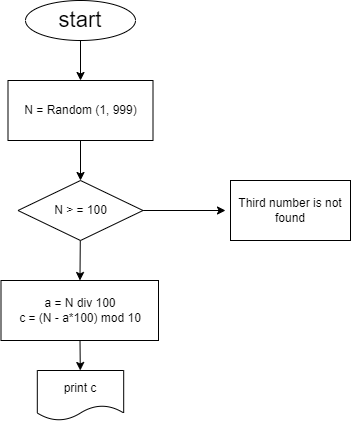

The diagram above was exported from draw.io. Its source (the exported page's mxGraphModel, read from the mxfile embedded in the PNG):
<mxGraphModel dx="734" dy="566" grid="1" gridSize="10" guides="1" tooltips="1" connect="1" arrows="1" fold="1" page="1" pageScale="1" pageWidth="827" pageHeight="1169" math="0" shadow="0">
  <root>
    <mxCell id="0" />
    <mxCell id="1" parent="0" />
    <mxCell id="4" value="" style="edgeStyle=none;html=1;" edge="1" parent="1" source="2" target="3">
      <mxGeometry relative="1" as="geometry" />
    </mxCell>
    <mxCell id="2" value="&lt;font style=&quot;font-size: 22px&quot;&gt;start&lt;/font&gt;" style="ellipse;whiteSpace=wrap;html=1;" vertex="1" parent="1">
      <mxGeometry x="190" y="40" width="110" height="40" as="geometry" />
    </mxCell>
    <mxCell id="9" value="" style="edgeStyle=none;html=1;" edge="1" parent="1" source="3" target="8">
      <mxGeometry relative="1" as="geometry" />
    </mxCell>
    <mxCell id="3" value="N = Random (1, 999)" style="whiteSpace=wrap;html=1;" vertex="1" parent="1">
      <mxGeometry x="172.5" y="120" width="145" height="60" as="geometry" />
    </mxCell>
    <mxCell id="13" value="" style="edgeStyle=none;html=1;" edge="1" parent="1" source="5" target="12">
      <mxGeometry relative="1" as="geometry" />
    </mxCell>
    <mxCell id="5" value="a = N div 100&lt;br&gt;c = (N - a*100) mod 10" style="whiteSpace=wrap;html=1;" vertex="1" parent="1">
      <mxGeometry x="165.5" y="320" width="157.5" height="60" as="geometry" />
    </mxCell>
    <mxCell id="11" value="" style="edgeStyle=none;html=1;" edge="1" parent="1" source="8" target="5">
      <mxGeometry relative="1" as="geometry" />
    </mxCell>
    <mxCell id="15" value="" style="edgeStyle=none;html=1;" edge="1" parent="1" source="8">
      <mxGeometry relative="1" as="geometry">
        <mxPoint x="390" y="250" as="targetPoint" />
      </mxGeometry>
    </mxCell>
    <mxCell id="8" value="N &amp;gt; = 100" style="rhombus;whiteSpace=wrap;html=1;" vertex="1" parent="1">
      <mxGeometry x="182.5" y="220" width="125" height="60" as="geometry" />
    </mxCell>
    <mxCell id="12" value="print c" style="shape=document;whiteSpace=wrap;html=1;boundedLbl=1;" vertex="1" parent="1">
      <mxGeometry x="201.81" y="410" width="86.38" height="50" as="geometry" />
    </mxCell>
    <mxCell id="17" value="Third number is not found" style="whiteSpace=wrap;html=1;" vertex="1" parent="1">
      <mxGeometry x="395" y="220" width="120" height="60" as="geometry" />
    </mxCell>
  </root>
</mxGraphModel>